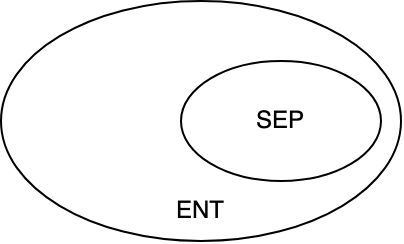

The diagram above was exported from draw.io. Its source (the exported page's mxGraphModel, read from the mxfile embedded in the PNG):
<mxGraphModel dx="996" dy="644" grid="1" gridSize="10" guides="1" tooltips="1" connect="1" arrows="1" fold="1" page="1" pageScale="1" pageWidth="827" pageHeight="1169" math="0" shadow="0">
  <root>
    <mxCell id="0" />
    <mxCell id="1" parent="0" />
    <mxCell id="Yhc52agWUQplewAQ1HAT-1" value="" style="ellipse;whiteSpace=wrap;html=1;" vertex="1" parent="1">
      <mxGeometry x="240" y="280" width="200" height="120" as="geometry" />
    </mxCell>
    <mxCell id="Yhc52agWUQplewAQ1HAT-2" value="ENT" style="text;html=1;strokeColor=none;fillColor=none;align=center;verticalAlign=middle;whiteSpace=wrap;rounded=0;" vertex="1" parent="1">
      <mxGeometry x="310" y="370" width="60" height="30" as="geometry" />
    </mxCell>
    <mxCell id="Yhc52agWUQplewAQ1HAT-3" value="&lt;div&gt;SEP&lt;/div&gt;" style="ellipse;whiteSpace=wrap;html=1;" vertex="1" parent="1">
      <mxGeometry x="330" y="310" width="100" height="60" as="geometry" />
    </mxCell>
  </root>
</mxGraphModel>